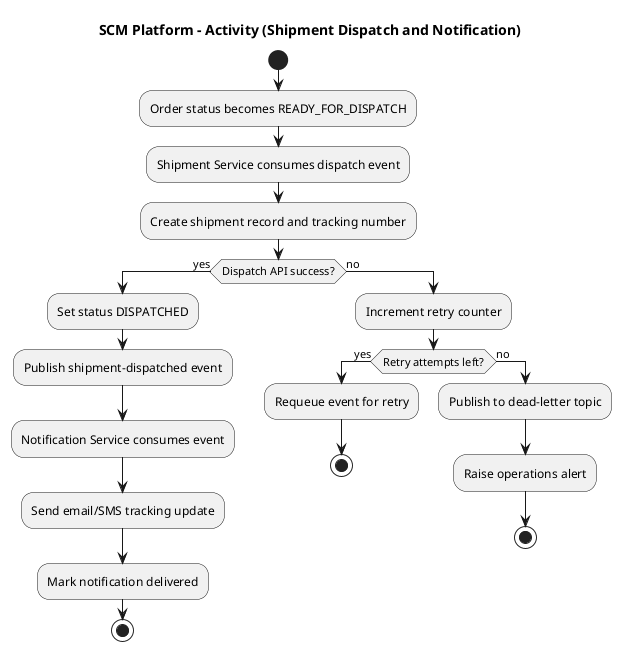

The diagram above was rendered by PlantUML. Its source (embedded in the PNG):
@startuml
skinparam shadowing false

title SCM Platform - Activity (Shipment Dispatch and Notification)

start
:Order status becomes READY_FOR_DISPATCH;
:Shipment Service consumes dispatch event;
:Create shipment record and tracking number;
if (Dispatch API success?) then (yes)
  :Set status DISPATCHED;
  :Publish shipment-dispatched event;
  :Notification Service consumes event;
  :Send email/SMS tracking update;
  :Mark notification delivered;
  stop
else (no)
  :Increment retry counter;
  if (Retry attempts left?) then (yes)
    :Requeue event for retry;
    stop
  else (no)
    :Publish to dead-letter topic;
    :Raise operations alert;
    stop
  endif
endif

@enduml